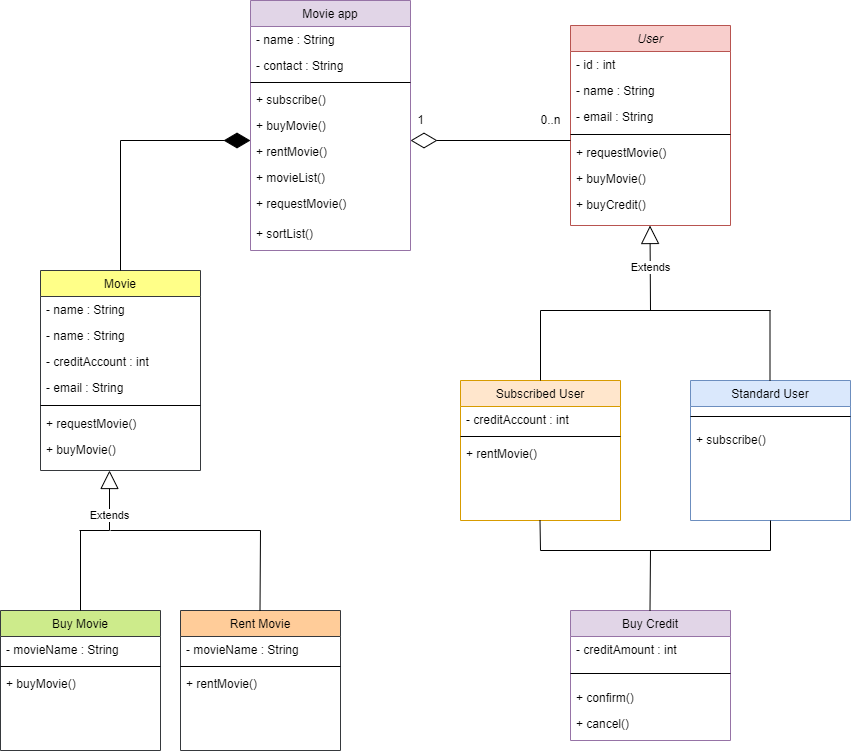

The diagram above was exported from draw.io. Its source (the exported page's mxGraphModel, read from the mxfile embedded in the PNG):
<mxGraphModel dx="1038" dy="547" grid="1" gridSize="10" guides="1" tooltips="1" connect="1" arrows="1" fold="1" page="1" pageScale="1" pageWidth="827" pageHeight="1169" background="#ffffff" math="0" shadow="0">
  <root>
    <mxCell id="WIyWlLk6GJQsqaUBKTNV-0" />
    <mxCell id="WIyWlLk6GJQsqaUBKTNV-1" parent="WIyWlLk6GJQsqaUBKTNV-0" />
    <mxCell id="zkfFHV4jXpPFQw0GAbJ--0" value="Movie app" style="swimlane;fontStyle=0;align=center;verticalAlign=top;childLayout=stackLayout;horizontal=1;startSize=26;horizontalStack=0;resizeParent=1;resizeLast=0;collapsible=1;marginBottom=0;rounded=0;shadow=0;strokeWidth=1;fillColor=#e1d5e7;strokeColor=#9673a6;" parent="WIyWlLk6GJQsqaUBKTNV-1" vertex="1">
      <mxGeometry x="270" y="10" width="160" height="250" as="geometry">
        <mxRectangle x="230" y="140" width="160" height="26" as="alternateBounds" />
      </mxGeometry>
    </mxCell>
    <mxCell id="zkfFHV4jXpPFQw0GAbJ--1" value="- name : String" style="text;align=left;verticalAlign=top;spacingLeft=4;spacingRight=4;overflow=hidden;rotatable=0;points=[[0,0.5],[1,0.5]];portConstraint=eastwest;" parent="zkfFHV4jXpPFQw0GAbJ--0" vertex="1">
      <mxGeometry y="26" width="160" height="26" as="geometry" />
    </mxCell>
    <mxCell id="zkfFHV4jXpPFQw0GAbJ--2" value="- contact : String" style="text;align=left;verticalAlign=top;spacingLeft=4;spacingRight=4;overflow=hidden;rotatable=0;points=[[0,0.5],[1,0.5]];portConstraint=eastwest;rounded=0;shadow=0;html=0;" parent="zkfFHV4jXpPFQw0GAbJ--0" vertex="1">
      <mxGeometry y="52" width="160" height="26" as="geometry" />
    </mxCell>
    <mxCell id="zkfFHV4jXpPFQw0GAbJ--4" value="" style="line;html=1;strokeWidth=1;align=left;verticalAlign=middle;spacingTop=-1;spacingLeft=3;spacingRight=3;rotatable=0;labelPosition=right;points=[];portConstraint=eastwest;" parent="zkfFHV4jXpPFQw0GAbJ--0" vertex="1">
      <mxGeometry y="78" width="160" height="8" as="geometry" />
    </mxCell>
    <mxCell id="zkfFHV4jXpPFQw0GAbJ--5" value="+ subscribe()" style="text;align=left;verticalAlign=top;spacingLeft=4;spacingRight=4;overflow=hidden;rotatable=0;points=[[0,0.5],[1,0.5]];portConstraint=eastwest;" parent="zkfFHV4jXpPFQw0GAbJ--0" vertex="1">
      <mxGeometry y="86" width="160" height="26" as="geometry" />
    </mxCell>
    <mxCell id="vy1QQjhIiVVwGFf2dOHA-0" value="+ buyMovie()" style="text;align=left;verticalAlign=top;spacingLeft=4;spacingRight=4;overflow=hidden;rotatable=0;points=[[0,0.5],[1,0.5]];portConstraint=eastwest;" parent="zkfFHV4jXpPFQw0GAbJ--0" vertex="1">
      <mxGeometry y="112" width="160" height="26" as="geometry" />
    </mxCell>
    <mxCell id="vy1QQjhIiVVwGFf2dOHA-1" value="+ rentMovie()" style="text;align=left;verticalAlign=top;spacingLeft=4;spacingRight=4;overflow=hidden;rotatable=0;points=[[0,0.5],[1,0.5]];portConstraint=eastwest;" parent="zkfFHV4jXpPFQw0GAbJ--0" vertex="1">
      <mxGeometry y="138" width="160" height="26" as="geometry" />
    </mxCell>
    <mxCell id="vy1QQjhIiVVwGFf2dOHA-2" value="+ movieList()" style="text;align=left;verticalAlign=top;spacingLeft=4;spacingRight=4;overflow=hidden;rotatable=0;points=[[0,0.5],[1,0.5]];portConstraint=eastwest;" parent="zkfFHV4jXpPFQw0GAbJ--0" vertex="1">
      <mxGeometry y="164" width="160" height="26" as="geometry" />
    </mxCell>
    <mxCell id="vy1QQjhIiVVwGFf2dOHA-3" value="+ requestMovie()" style="text;align=left;verticalAlign=top;spacingLeft=4;spacingRight=4;overflow=hidden;rotatable=0;points=[[0,0.5],[1,0.5]];portConstraint=eastwest;" parent="zkfFHV4jXpPFQw0GAbJ--0" vertex="1">
      <mxGeometry y="190" width="160" height="30" as="geometry" />
    </mxCell>
    <mxCell id="YslUY2bU3NKBKAzSSAkO-7" value="+ sortList()" style="text;align=left;verticalAlign=top;spacingLeft=4;spacingRight=4;overflow=hidden;rotatable=0;points=[[0,0.5],[1,0.5]];portConstraint=eastwest;" vertex="1" parent="zkfFHV4jXpPFQw0GAbJ--0">
      <mxGeometry y="220" width="160" height="20" as="geometry" />
    </mxCell>
    <mxCell id="A8oHTH0uy1SAdw2k8LsK-0" value="User" style="swimlane;fontStyle=2;align=center;verticalAlign=top;childLayout=stackLayout;horizontal=1;startSize=26;horizontalStack=0;resizeParent=1;resizeLast=0;collapsible=1;marginBottom=0;rounded=0;shadow=0;strokeWidth=1;fillColor=#f8cecc;strokeColor=#b85450;" parent="WIyWlLk6GJQsqaUBKTNV-1" vertex="1">
      <mxGeometry x="590" y="35" width="160" height="200" as="geometry">
        <mxRectangle x="230" y="140" width="160" height="26" as="alternateBounds" />
      </mxGeometry>
    </mxCell>
    <mxCell id="A8oHTH0uy1SAdw2k8LsK-1" value="- id : int" style="text;align=left;verticalAlign=top;spacingLeft=4;spacingRight=4;overflow=hidden;rotatable=0;points=[[0,0.5],[1,0.5]];portConstraint=eastwest;" parent="A8oHTH0uy1SAdw2k8LsK-0" vertex="1">
      <mxGeometry y="26" width="160" height="26" as="geometry" />
    </mxCell>
    <mxCell id="A8oHTH0uy1SAdw2k8LsK-2" value="- name : String" style="text;align=left;verticalAlign=top;spacingLeft=4;spacingRight=4;overflow=hidden;rotatable=0;points=[[0,0.5],[1,0.5]];portConstraint=eastwest;rounded=0;shadow=0;html=0;" parent="A8oHTH0uy1SAdw2k8LsK-0" vertex="1">
      <mxGeometry y="52" width="160" height="26" as="geometry" />
    </mxCell>
    <mxCell id="A8oHTH0uy1SAdw2k8LsK-13" value="- email : String" style="text;align=left;verticalAlign=top;spacingLeft=4;spacingRight=4;overflow=hidden;rotatable=0;points=[[0,0.5],[1,0.5]];portConstraint=eastwest;rounded=0;shadow=0;html=0;" parent="A8oHTH0uy1SAdw2k8LsK-0" vertex="1">
      <mxGeometry y="78" width="160" height="26" as="geometry" />
    </mxCell>
    <mxCell id="A8oHTH0uy1SAdw2k8LsK-3" value="" style="line;html=1;strokeWidth=1;align=left;verticalAlign=middle;spacingTop=-1;spacingLeft=3;spacingRight=3;rotatable=0;labelPosition=right;points=[];portConstraint=eastwest;" parent="A8oHTH0uy1SAdw2k8LsK-0" vertex="1">
      <mxGeometry y="104" width="160" height="10" as="geometry" />
    </mxCell>
    <mxCell id="A8oHTH0uy1SAdw2k8LsK-8" value="+ requestMovie()" style="text;align=left;verticalAlign=top;spacingLeft=4;spacingRight=4;overflow=hidden;rotatable=0;points=[[0,0.5],[1,0.5]];portConstraint=eastwest;" parent="A8oHTH0uy1SAdw2k8LsK-0" vertex="1">
      <mxGeometry y="114" width="160" height="26" as="geometry" />
    </mxCell>
    <mxCell id="A8oHTH0uy1SAdw2k8LsK-9" value="+ buyMovie()" style="text;align=left;verticalAlign=top;spacingLeft=4;spacingRight=4;overflow=hidden;rotatable=0;points=[[0,0.5],[1,0.5]];portConstraint=eastwest;" parent="A8oHTH0uy1SAdw2k8LsK-0" vertex="1">
      <mxGeometry y="140" width="160" height="26" as="geometry" />
    </mxCell>
    <mxCell id="FRKNptng1Rn7xkRA2ik--27" value="+ buyCredit()" style="text;align=left;verticalAlign=top;spacingLeft=4;spacingRight=4;overflow=hidden;rotatable=0;points=[[0,0.5],[1,0.5]];portConstraint=eastwest;" parent="A8oHTH0uy1SAdw2k8LsK-0" vertex="1">
      <mxGeometry y="166" width="160" height="26" as="geometry" />
    </mxCell>
    <mxCell id="FRKNptng1Rn7xkRA2ik--0" value="Movie" style="swimlane;fontStyle=0;align=center;verticalAlign=top;childLayout=stackLayout;horizontal=1;startSize=26;horizontalStack=0;resizeParent=1;resizeLast=0;collapsible=1;marginBottom=0;rounded=0;shadow=0;strokeWidth=1;fillColor=#ffff88;strokeColor=#36393d;" parent="WIyWlLk6GJQsqaUBKTNV-1" vertex="1">
      <mxGeometry x="60" y="280" width="160" height="200" as="geometry">
        <mxRectangle x="230" y="140" width="160" height="26" as="alternateBounds" />
      </mxGeometry>
    </mxCell>
    <mxCell id="FRKNptng1Rn7xkRA2ik--1" value="- name : String" style="text;align=left;verticalAlign=top;spacingLeft=4;spacingRight=4;overflow=hidden;rotatable=0;points=[[0,0.5],[1,0.5]];portConstraint=eastwest;" parent="FRKNptng1Rn7xkRA2ik--0" vertex="1">
      <mxGeometry y="26" width="160" height="26" as="geometry" />
    </mxCell>
    <mxCell id="FRKNptng1Rn7xkRA2ik--2" value="- name : String" style="text;align=left;verticalAlign=top;spacingLeft=4;spacingRight=4;overflow=hidden;rotatable=0;points=[[0,0.5],[1,0.5]];portConstraint=eastwest;rounded=0;shadow=0;html=0;" parent="FRKNptng1Rn7xkRA2ik--0" vertex="1">
      <mxGeometry y="52" width="160" height="26" as="geometry" />
    </mxCell>
    <mxCell id="FRKNptng1Rn7xkRA2ik--3" value="- creditAccount : int" style="text;align=left;verticalAlign=top;spacingLeft=4;spacingRight=4;overflow=hidden;rotatable=0;points=[[0,0.5],[1,0.5]];portConstraint=eastwest;rounded=0;shadow=0;html=0;" parent="FRKNptng1Rn7xkRA2ik--0" vertex="1">
      <mxGeometry y="78" width="160" height="26" as="geometry" />
    </mxCell>
    <mxCell id="FRKNptng1Rn7xkRA2ik--4" value="- email : String" style="text;align=left;verticalAlign=top;spacingLeft=4;spacingRight=4;overflow=hidden;rotatable=0;points=[[0,0.5],[1,0.5]];portConstraint=eastwest;rounded=0;shadow=0;html=0;" parent="FRKNptng1Rn7xkRA2ik--0" vertex="1">
      <mxGeometry y="104" width="160" height="26" as="geometry" />
    </mxCell>
    <mxCell id="FRKNptng1Rn7xkRA2ik--5" value="" style="line;html=1;strokeWidth=1;align=left;verticalAlign=middle;spacingTop=-1;spacingLeft=3;spacingRight=3;rotatable=0;labelPosition=right;points=[];portConstraint=eastwest;" parent="FRKNptng1Rn7xkRA2ik--0" vertex="1">
      <mxGeometry y="130" width="160" height="10" as="geometry" />
    </mxCell>
    <mxCell id="FRKNptng1Rn7xkRA2ik--6" value="+ requestMovie()" style="text;align=left;verticalAlign=top;spacingLeft=4;spacingRight=4;overflow=hidden;rotatable=0;points=[[0,0.5],[1,0.5]];portConstraint=eastwest;" parent="FRKNptng1Rn7xkRA2ik--0" vertex="1">
      <mxGeometry y="140" width="160" height="26" as="geometry" />
    </mxCell>
    <mxCell id="FRKNptng1Rn7xkRA2ik--7" value="+ buyMovie()" style="text;align=left;verticalAlign=top;spacingLeft=4;spacingRight=4;overflow=hidden;rotatable=0;points=[[0,0.5],[1,0.5]];portConstraint=eastwest;" parent="FRKNptng1Rn7xkRA2ik--0" vertex="1">
      <mxGeometry y="166" width="160" height="26" as="geometry" />
    </mxCell>
    <mxCell id="FRKNptng1Rn7xkRA2ik--8" value="Subscribed User" style="swimlane;fontStyle=0;align=center;verticalAlign=top;childLayout=stackLayout;horizontal=1;startSize=26;horizontalStack=0;resizeParent=1;resizeLast=0;collapsible=1;marginBottom=0;rounded=0;shadow=0;strokeWidth=1;fillColor=#ffe6cc;strokeColor=#d79b00;" parent="WIyWlLk6GJQsqaUBKTNV-1" vertex="1">
      <mxGeometry x="480" y="390" width="160" height="140" as="geometry">
        <mxRectangle x="230" y="140" width="160" height="26" as="alternateBounds" />
      </mxGeometry>
    </mxCell>
    <mxCell id="FRKNptng1Rn7xkRA2ik--24" value="- creditAccount : int" style="text;align=left;verticalAlign=top;spacingLeft=4;spacingRight=4;overflow=hidden;rotatable=0;points=[[0,0.5],[1,0.5]];portConstraint=eastwest;rounded=0;shadow=0;html=0;" parent="FRKNptng1Rn7xkRA2ik--8" vertex="1">
      <mxGeometry y="26" width="160" height="26" as="geometry" />
    </mxCell>
    <mxCell id="FRKNptng1Rn7xkRA2ik--13" value="" style="line;html=1;strokeWidth=1;align=left;verticalAlign=middle;spacingTop=-1;spacingLeft=3;spacingRight=3;rotatable=0;labelPosition=right;points=[];portConstraint=eastwest;" parent="FRKNptng1Rn7xkRA2ik--8" vertex="1">
      <mxGeometry y="52" width="160" height="8" as="geometry" />
    </mxCell>
    <mxCell id="FRKNptng1Rn7xkRA2ik--25" value="+ rentMovie()" style="text;align=left;verticalAlign=top;spacingLeft=4;spacingRight=4;overflow=hidden;rotatable=0;points=[[0,0.5],[1,0.5]];portConstraint=eastwest;rounded=0;shadow=0;html=0;" parent="FRKNptng1Rn7xkRA2ik--8" vertex="1">
      <mxGeometry y="60" width="160" height="26" as="geometry" />
    </mxCell>
    <mxCell id="FRKNptng1Rn7xkRA2ik--16" value="Standard User" style="swimlane;fontStyle=0;align=center;verticalAlign=top;childLayout=stackLayout;horizontal=1;startSize=26;horizontalStack=0;resizeParent=1;resizeLast=0;collapsible=1;marginBottom=0;rounded=0;shadow=0;strokeWidth=1;fillColor=#dae8fc;strokeColor=#6c8ebf;" parent="WIyWlLk6GJQsqaUBKTNV-1" vertex="1">
      <mxGeometry x="710" y="390" width="160" height="140" as="geometry">
        <mxRectangle x="230" y="140" width="160" height="26" as="alternateBounds" />
      </mxGeometry>
    </mxCell>
    <mxCell id="FRKNptng1Rn7xkRA2ik--21" value="" style="line;html=1;strokeWidth=1;align=left;verticalAlign=middle;spacingTop=-1;spacingLeft=3;spacingRight=3;rotatable=0;labelPosition=right;points=[];portConstraint=eastwest;" parent="FRKNptng1Rn7xkRA2ik--16" vertex="1">
      <mxGeometry y="26" width="160" height="20" as="geometry" />
    </mxCell>
    <mxCell id="FRKNptng1Rn7xkRA2ik--22" value="+ subscribe()" style="text;align=left;verticalAlign=top;spacingLeft=4;spacingRight=4;overflow=hidden;rotatable=0;points=[[0,0.5],[1,0.5]];portConstraint=eastwest;" parent="FRKNptng1Rn7xkRA2ik--16" vertex="1">
      <mxGeometry y="46" width="160" height="26" as="geometry" />
    </mxCell>
    <mxCell id="YslUY2bU3NKBKAzSSAkO-0" value="Buy Credit" style="swimlane;fontStyle=0;align=center;verticalAlign=top;childLayout=stackLayout;horizontal=1;startSize=26;horizontalStack=0;resizeParent=1;resizeLast=0;collapsible=1;marginBottom=0;rounded=0;shadow=0;strokeWidth=1;fillColor=#e1d5e7;strokeColor=#9673a6;" vertex="1" parent="WIyWlLk6GJQsqaUBKTNV-1">
      <mxGeometry x="590" y="620" width="160" height="130" as="geometry">
        <mxRectangle x="230" y="140" width="160" height="26" as="alternateBounds" />
      </mxGeometry>
    </mxCell>
    <mxCell id="YslUY2bU3NKBKAzSSAkO-1" value="- creditAmount : int" style="text;align=left;verticalAlign=top;spacingLeft=4;spacingRight=4;overflow=hidden;rotatable=0;points=[[0,0.5],[1,0.5]];portConstraint=eastwest;rounded=0;shadow=0;html=0;" vertex="1" parent="YslUY2bU3NKBKAzSSAkO-0">
      <mxGeometry y="26" width="160" height="26" as="geometry" />
    </mxCell>
    <mxCell id="YslUY2bU3NKBKAzSSAkO-2" value="" style="line;html=1;strokeWidth=1;align=left;verticalAlign=middle;spacingTop=-1;spacingLeft=3;spacingRight=3;rotatable=0;labelPosition=right;points=[];portConstraint=eastwest;" vertex="1" parent="YslUY2bU3NKBKAzSSAkO-0">
      <mxGeometry y="52" width="160" height="22" as="geometry" />
    </mxCell>
    <mxCell id="YslUY2bU3NKBKAzSSAkO-3" value="+ confirm()" style="text;align=left;verticalAlign=top;spacingLeft=4;spacingRight=4;overflow=hidden;rotatable=0;points=[[0,0.5],[1,0.5]];portConstraint=eastwest;rounded=0;shadow=0;html=0;" vertex="1" parent="YslUY2bU3NKBKAzSSAkO-0">
      <mxGeometry y="74" width="160" height="26" as="geometry" />
    </mxCell>
    <mxCell id="YslUY2bU3NKBKAzSSAkO-4" value="+ cancel()" style="text;align=left;verticalAlign=top;spacingLeft=4;spacingRight=4;overflow=hidden;rotatable=0;points=[[0,0.5],[1,0.5]];portConstraint=eastwest;rounded=0;shadow=0;html=0;" vertex="1" parent="YslUY2bU3NKBKAzSSAkO-0">
      <mxGeometry y="100" width="160" height="26" as="geometry" />
    </mxCell>
    <mxCell id="YslUY2bU3NKBKAzSSAkO-8" value="" style="endArrow=diamondThin;endFill=1;endSize=24;html=1;rounded=0;exitX=0.5;exitY=0;exitDx=0;exitDy=0;exitPerimeter=0;" edge="1" parent="WIyWlLk6GJQsqaUBKTNV-1" source="FRKNptng1Rn7xkRA2ik--0">
      <mxGeometry width="160" relative="1" as="geometry">
        <mxPoint x="110" y="150" as="sourcePoint" />
        <mxPoint x="270" y="150" as="targetPoint" />
        <Array as="points">
          <mxPoint x="140" y="150" />
        </Array>
      </mxGeometry>
    </mxCell>
    <mxCell id="YslUY2bU3NKBKAzSSAkO-9" value="Buy Movie" style="swimlane;fontStyle=0;align=center;verticalAlign=top;childLayout=stackLayout;horizontal=1;startSize=26;horizontalStack=0;resizeParent=1;resizeLast=0;collapsible=1;marginBottom=0;rounded=0;shadow=0;strokeWidth=1;fillColor=#cdeb8b;strokeColor=#36393d;" vertex="1" parent="WIyWlLk6GJQsqaUBKTNV-1">
      <mxGeometry x="20" y="620" width="160" height="140" as="geometry">
        <mxRectangle x="230" y="140" width="160" height="26" as="alternateBounds" />
      </mxGeometry>
    </mxCell>
    <mxCell id="YslUY2bU3NKBKAzSSAkO-10" value="- movieName : String" style="text;align=left;verticalAlign=top;spacingLeft=4;spacingRight=4;overflow=hidden;rotatable=0;points=[[0,0.5],[1,0.5]];portConstraint=eastwest;rounded=0;shadow=0;html=0;" vertex="1" parent="YslUY2bU3NKBKAzSSAkO-9">
      <mxGeometry y="26" width="160" height="26" as="geometry" />
    </mxCell>
    <mxCell id="YslUY2bU3NKBKAzSSAkO-11" value="" style="line;html=1;strokeWidth=1;align=left;verticalAlign=middle;spacingTop=-1;spacingLeft=3;spacingRight=3;rotatable=0;labelPosition=right;points=[];portConstraint=eastwest;" vertex="1" parent="YslUY2bU3NKBKAzSSAkO-9">
      <mxGeometry y="52" width="160" height="8" as="geometry" />
    </mxCell>
    <mxCell id="YslUY2bU3NKBKAzSSAkO-12" value="+ buyMovie()" style="text;align=left;verticalAlign=top;spacingLeft=4;spacingRight=4;overflow=hidden;rotatable=0;points=[[0,0.5],[1,0.5]];portConstraint=eastwest;rounded=0;shadow=0;html=0;" vertex="1" parent="YslUY2bU3NKBKAzSSAkO-9">
      <mxGeometry y="60" width="160" height="26" as="geometry" />
    </mxCell>
    <mxCell id="YslUY2bU3NKBKAzSSAkO-13" value="Rent Movie" style="swimlane;fontStyle=0;align=center;verticalAlign=top;childLayout=stackLayout;horizontal=1;startSize=26;horizontalStack=0;resizeParent=1;resizeLast=0;collapsible=1;marginBottom=0;rounded=0;shadow=0;strokeWidth=1;fillColor=#ffcc99;strokeColor=#36393d;" vertex="1" parent="WIyWlLk6GJQsqaUBKTNV-1">
      <mxGeometry x="200" y="620" width="160" height="140" as="geometry">
        <mxRectangle x="230" y="140" width="160" height="26" as="alternateBounds" />
      </mxGeometry>
    </mxCell>
    <mxCell id="YslUY2bU3NKBKAzSSAkO-14" value="- movieName : String" style="text;align=left;verticalAlign=top;spacingLeft=4;spacingRight=4;overflow=hidden;rotatable=0;points=[[0,0.5],[1,0.5]];portConstraint=eastwest;rounded=0;shadow=0;html=0;" vertex="1" parent="YslUY2bU3NKBKAzSSAkO-13">
      <mxGeometry y="26" width="160" height="26" as="geometry" />
    </mxCell>
    <mxCell id="YslUY2bU3NKBKAzSSAkO-15" value="" style="line;html=1;strokeWidth=1;align=left;verticalAlign=middle;spacingTop=-1;spacingLeft=3;spacingRight=3;rotatable=0;labelPosition=right;points=[];portConstraint=eastwest;" vertex="1" parent="YslUY2bU3NKBKAzSSAkO-13">
      <mxGeometry y="52" width="160" height="8" as="geometry" />
    </mxCell>
    <mxCell id="YslUY2bU3NKBKAzSSAkO-16" value="+ rentMovie()" style="text;align=left;verticalAlign=top;spacingLeft=4;spacingRight=4;overflow=hidden;rotatable=0;points=[[0,0.5],[1,0.5]];portConstraint=eastwest;rounded=0;shadow=0;html=0;" vertex="1" parent="YslUY2bU3NKBKAzSSAkO-13">
      <mxGeometry y="60" width="160" height="26" as="geometry" />
    </mxCell>
    <mxCell id="YslUY2bU3NKBKAzSSAkO-17" value="Extends" style="endArrow=block;endSize=16;endFill=0;html=1;rounded=0;" edge="1" parent="WIyWlLk6GJQsqaUBKTNV-1">
      <mxGeometry width="160" relative="1" as="geometry">
        <mxPoint x="99" y="540" as="sourcePoint" />
        <mxPoint x="129" y="480" as="targetPoint" />
        <Array as="points">
          <mxPoint x="129" y="540" />
        </Array>
      </mxGeometry>
    </mxCell>
    <mxCell id="YslUY2bU3NKBKAzSSAkO-18" value="" style="endArrow=none;html=1;rounded=0;" edge="1" parent="WIyWlLk6GJQsqaUBKTNV-1">
      <mxGeometry width="50" height="50" relative="1" as="geometry">
        <mxPoint x="100" y="620" as="sourcePoint" />
        <mxPoint x="100" y="560" as="targetPoint" />
      </mxGeometry>
    </mxCell>
    <mxCell id="YslUY2bU3NKBKAzSSAkO-19" value="" style="endArrow=none;html=1;rounded=0;" edge="1" parent="WIyWlLk6GJQsqaUBKTNV-1">
      <mxGeometry width="50" height="50" relative="1" as="geometry">
        <mxPoint x="100" y="580" as="sourcePoint" />
        <mxPoint x="100" y="540" as="targetPoint" />
      </mxGeometry>
    </mxCell>
    <mxCell id="YslUY2bU3NKBKAzSSAkO-20" value="" style="endArrow=none;html=1;rounded=0;" edge="1" parent="WIyWlLk6GJQsqaUBKTNV-1">
      <mxGeometry width="50" height="50" relative="1" as="geometry">
        <mxPoint x="279.5" y="620" as="sourcePoint" />
        <mxPoint x="280" y="540" as="targetPoint" />
      </mxGeometry>
    </mxCell>
    <mxCell id="YslUY2bU3NKBKAzSSAkO-21" value="" style="endArrow=none;html=1;rounded=0;" edge="1" parent="WIyWlLk6GJQsqaUBKTNV-1">
      <mxGeometry width="50" height="50" relative="1" as="geometry">
        <mxPoint x="130" y="540" as="sourcePoint" />
        <mxPoint x="280" y="540" as="targetPoint" />
      </mxGeometry>
    </mxCell>
    <mxCell id="YslUY2bU3NKBKAzSSAkO-23" value="" style="endArrow=diamondThin;endFill=0;endSize=24;html=1;rounded=0;" edge="1" parent="WIyWlLk6GJQsqaUBKTNV-1">
      <mxGeometry width="160" relative="1" as="geometry">
        <mxPoint x="590" y="150" as="sourcePoint" />
        <mxPoint x="430" y="150" as="targetPoint" />
      </mxGeometry>
    </mxCell>
    <mxCell id="YslUY2bU3NKBKAzSSAkO-24" value="1" style="text;html=1;align=center;verticalAlign=middle;resizable=0;points=[];autosize=1;strokeColor=none;fillColor=none;" vertex="1" parent="WIyWlLk6GJQsqaUBKTNV-1">
      <mxGeometry x="425" y="115" width="30" height="30" as="geometry" />
    </mxCell>
    <mxCell id="YslUY2bU3NKBKAzSSAkO-25" value="0..n" style="text;html=1;align=center;verticalAlign=middle;resizable=0;points=[];autosize=1;strokeColor=none;fillColor=none;" vertex="1" parent="WIyWlLk6GJQsqaUBKTNV-1">
      <mxGeometry x="550" y="115" width="40" height="30" as="geometry" />
    </mxCell>
    <mxCell id="YslUY2bU3NKBKAzSSAkO-26" value="Extends" style="endArrow=block;endSize=16;endFill=0;html=1;rounded=0;" edge="1" parent="WIyWlLk6GJQsqaUBKTNV-1">
      <mxGeometry width="160" relative="1" as="geometry">
        <mxPoint x="670" y="320" as="sourcePoint" />
        <mxPoint x="669.5" y="235" as="targetPoint" />
      </mxGeometry>
    </mxCell>
    <mxCell id="YslUY2bU3NKBKAzSSAkO-27" value="" style="endArrow=none;html=1;rounded=0;" edge="1" parent="WIyWlLk6GJQsqaUBKTNV-1">
      <mxGeometry width="50" height="50" relative="1" as="geometry">
        <mxPoint x="560" y="320" as="sourcePoint" />
        <mxPoint x="790" y="320" as="targetPoint" />
      </mxGeometry>
    </mxCell>
    <mxCell id="YslUY2bU3NKBKAzSSAkO-28" value="" style="endArrow=none;html=1;rounded=0;entryX=0.5;entryY=0;entryDx=0;entryDy=0;" edge="1" parent="WIyWlLk6GJQsqaUBKTNV-1" target="FRKNptng1Rn7xkRA2ik--8">
      <mxGeometry width="50" height="50" relative="1" as="geometry">
        <mxPoint x="560" y="320" as="sourcePoint" />
        <mxPoint x="520" y="360" as="targetPoint" />
      </mxGeometry>
    </mxCell>
    <mxCell id="YslUY2bU3NKBKAzSSAkO-29" value="" style="endArrow=none;html=1;rounded=0;entryX=0.5;entryY=0;entryDx=0;entryDy=0;" edge="1" parent="WIyWlLk6GJQsqaUBKTNV-1">
      <mxGeometry width="50" height="50" relative="1" as="geometry">
        <mxPoint x="789.5" y="320" as="sourcePoint" />
        <mxPoint x="789.5" y="390" as="targetPoint" />
      </mxGeometry>
    </mxCell>
    <mxCell id="YslUY2bU3NKBKAzSSAkO-30" value="" style="endArrow=none;html=1;rounded=0;" edge="1" parent="WIyWlLk6GJQsqaUBKTNV-1">
      <mxGeometry width="50" height="50" relative="1" as="geometry">
        <mxPoint x="669.5" y="620" as="sourcePoint" />
        <mxPoint x="670" y="560" as="targetPoint" />
      </mxGeometry>
    </mxCell>
    <mxCell id="YslUY2bU3NKBKAzSSAkO-31" value="" style="endArrow=none;html=1;rounded=0;" edge="1" parent="WIyWlLk6GJQsqaUBKTNV-1">
      <mxGeometry width="50" height="50" relative="1" as="geometry">
        <mxPoint x="560" y="560" as="sourcePoint" />
        <mxPoint x="790" y="560" as="targetPoint" />
      </mxGeometry>
    </mxCell>
    <mxCell id="YslUY2bU3NKBKAzSSAkO-32" value="" style="endArrow=none;html=1;rounded=0;" edge="1" parent="WIyWlLk6GJQsqaUBKTNV-1">
      <mxGeometry width="50" height="50" relative="1" as="geometry">
        <mxPoint x="560" y="560" as="sourcePoint" />
        <mxPoint x="559.5" y="530" as="targetPoint" />
      </mxGeometry>
    </mxCell>
    <mxCell id="YslUY2bU3NKBKAzSSAkO-33" value="" style="endArrow=none;html=1;rounded=0;" edge="1" parent="WIyWlLk6GJQsqaUBKTNV-1">
      <mxGeometry width="50" height="50" relative="1" as="geometry">
        <mxPoint x="790" y="560" as="sourcePoint" />
        <mxPoint x="790" y="530" as="targetPoint" />
      </mxGeometry>
    </mxCell>
  </root>
</mxGraphModel>